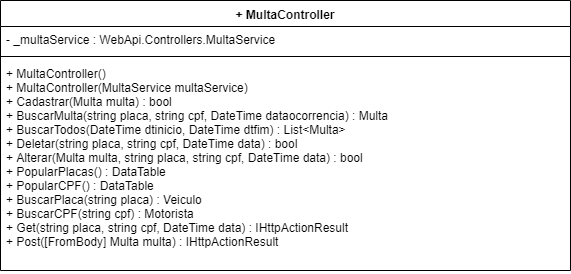

The diagram above was exported from draw.io. Its source (the exported page's mxGraphModel, read from the mxfile embedded in the PNG):
<mxGraphModel dx="984" dy="349" grid="1" gridSize="10" guides="1" tooltips="1" connect="1" arrows="1" fold="1" page="1" pageScale="1" pageWidth="827" pageHeight="1169" math="0" shadow="0">
  <root>
    <mxCell id="0" />
    <mxCell id="1" parent="0" />
    <mxCell id="LAghey6KlHhv1gByfTzI-1" value="+ MultaController" style="swimlane;fontStyle=1;align=center;verticalAlign=top;childLayout=stackLayout;horizontal=1;startSize=26;horizontalStack=0;resizeParent=1;resizeParentMax=0;resizeLast=0;collapsible=1;marginBottom=0;" parent="1" vertex="1">
      <mxGeometry x="180" y="120" width="570" height="270" as="geometry" />
    </mxCell>
    <mxCell id="LAghey6KlHhv1gByfTzI-2" value="- _multaService : WebApi.Controllers.MultaService" style="text;strokeColor=none;fillColor=none;align=left;verticalAlign=top;spacingLeft=4;spacingRight=4;overflow=hidden;rotatable=0;points=[[0,0.5],[1,0.5]];portConstraint=eastwest;" parent="LAghey6KlHhv1gByfTzI-1" vertex="1">
      <mxGeometry y="26" width="570" height="26" as="geometry" />
    </mxCell>
    <mxCell id="LAghey6KlHhv1gByfTzI-3" value="" style="line;strokeWidth=1;fillColor=none;align=left;verticalAlign=middle;spacingTop=-1;spacingLeft=3;spacingRight=3;rotatable=0;labelPosition=right;points=[];portConstraint=eastwest;" parent="LAghey6KlHhv1gByfTzI-1" vertex="1">
      <mxGeometry y="52" width="570" height="8" as="geometry" />
    </mxCell>
    <mxCell id="LAghey6KlHhv1gByfTzI-4" value="+ MultaController()&#10;+ MultaController(MultaService multaService)&#10;+ Cadastrar(Multa multa) : bool&#10;+ BuscarMulta(string placa, string cpf, DateTime dataocorrencia) : Multa&#10;+ BuscarTodos(DateTime dtinicio, DateTime dtfim) : List&lt;Multa&gt;&#10;+ Deletar(string placa, string cpf, DateTime data) : bool&#10;+ Alterar(Multa multa, string placa, string cpf, DateTime data) : bool&#10;+ PopularPlacas() : DataTable&#10;+ PopularCPF() : DataTable&#10;+ BuscarPlaca(string placa) : Veiculo&#10;+ BuscarCPF(string cpf) : Motorista&#10;+ Get(string placa, string cpf, DateTime data) : IHttpActionResult&#10;+ Post([FromBody] Multa multa) : IHttpActionResult&#10;" style="text;strokeColor=none;fillColor=none;align=left;verticalAlign=top;spacingLeft=4;spacingRight=4;overflow=hidden;rotatable=0;points=[[0,0.5],[1,0.5]];portConstraint=eastwest;" parent="LAghey6KlHhv1gByfTzI-1" vertex="1">
      <mxGeometry y="60" width="570" height="210" as="geometry" />
    </mxCell>
  </root>
</mxGraphModel>